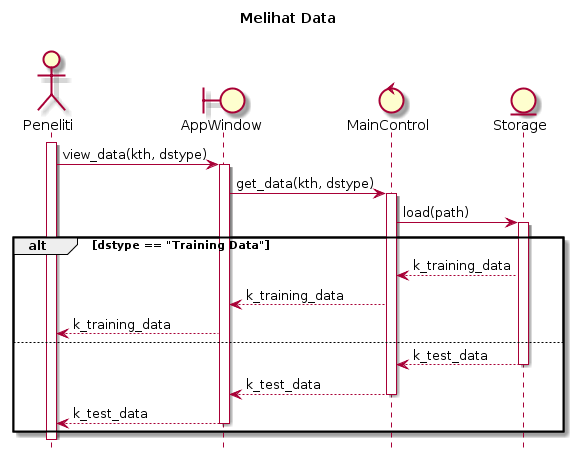

The diagram above was rendered by PlantUML. Its source (embedded in the PNG):
@startuml
hide footbox
title Melihat Data\n

actor Peneliti
boundary AppWindow
control MainControl
Entity Storage

activate Peneliti
Peneliti -> AppWindow : view_data(kth, dstype)
activate AppWindow
AppWindow -> MainControl : get_data(kth, dstype)
activate MainControl
MainControl -> Storage : load(path)
activate Storage
alt dstype == "Training Data"
   Storage --> MainControl : k_training_data
   MainControl --> AppWindow : k_training_data
   AppWindow --> Peneliti : k_training_data
else
   Storage --> MainControl : k_test_data
   deactivate Storage
   MainControl --> AppWindow : k_test_data
   deactivate MainControl
   AppWindow --> Peneliti : k_test_data
   deactivate AppWindow
end
@enduml